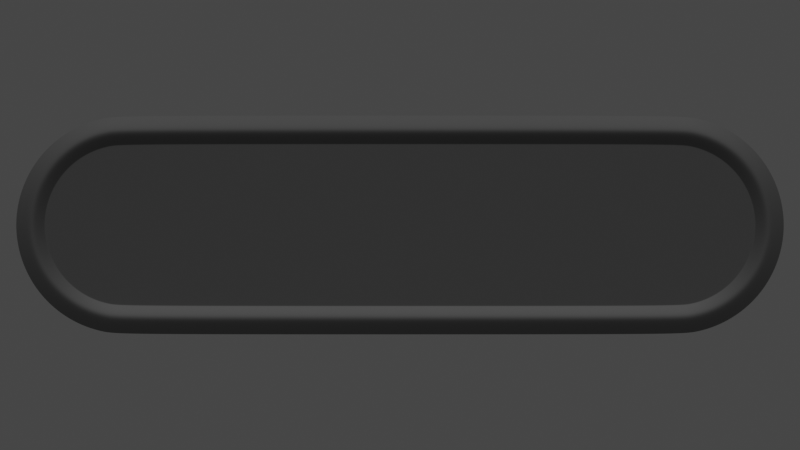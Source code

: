 # Source: Slider.blend  (saved by Blender 3.6.11; exported with 4.5.12 LTS)
import bpy
from mathutils import Matrix  # noqa: F401  (used for matrix-valued properties, if any)

bpy.ops.wm.read_factory_settings(use_empty=True)
scene = bpy.context.scene
scene.name = 'Scene'

# ---- collections
col_collection = bpy.data.collections.new('Collection'); scene.collection.children.link(col_collection)

# ---- materials (node trees are filled in below, after node groups)
mat_material_001 = bpy.data.materials.new('Material.001')

# ---- material node trees
mat_material_001.use_nodes = True; mat_material_001.node_tree.nodes.clear()
_N = mat_material_001.node_tree.nodes; _L = mat_material_001.node_tree.links
n0 = _N.new('ShaderNodeBsdfPrincipled'); n0.name = 'Principled BSDF'; n0.location = (10, 300)
n0.distribution = 'GGX'
n0.subsurface_method = 'RANDOM_WALK_SKIN'
n0.inputs[0].default_value = (0.01739, 0.01739, 0.01739, 1.0)
n0.inputs[1].default_value = 1.0
n0.inputs[3].default_value = 1.45
n0.inputs[13].default_value = 0.1
n0.inputs[27].default_value = (0.0, 0.0, 0.0, 1.0)
n0.inputs[28].default_value = 1.0
n1 = _N.new('ShaderNodeOutputMaterial'); n1.name = 'Material Output'; n1.location = (300, 300)
_L.new(n0.outputs[0], n1.inputs[0])
n1.is_active_output = True

# ---- world
world_world = bpy.data.worlds.new('World'); scene.world = world_world
world_world.use_nodes = True; world_world.node_tree.nodes.clear()
_N = world_world.node_tree.nodes; _L = world_world.node_tree.links
n0 = _N.new('ShaderNodeOutputWorld'); n0.name = 'World Output'; n0.location = (300, 300)
n1 = _N.new('ShaderNodeBackground'); n1.name = 'Background'; n1.location = (10, 300)
n1.inputs[0].default_value = (0.05088, 0.05088, 0.05088, 1.0)
_L.new(n1.outputs[0], n0.inputs[0])
n0.is_active_output = True
world_world.color = (0.05088, 0.05088, 0.05088)
world_world.use_sun_shadow = False
world_world.sun_shadow_jitter_overblur = 0.0

# ---- cameras
cam_camera = bpy.data.cameras.new('Camera')
cam_camera.type = 'ORTHO'
cam_camera.clip_end = 100.0
cam_camera.ortho_scale = 7.314

# ---- lights
light_sun = bpy.data.lights.new('Sun', 'SUN')
light_sun.transmission_factor = 0.0
light_sun.energy = 3.5

# ---- meshes
me_circle_001 = bpy.data.meshes.new('Circle.001')
me_circle_001.from_pydata([(0.0, -1.0, 0.0), (0.0, 1.0, 0.0), (-2.515, 1.0, 0.0), (-2.71, 0.9808, 0.0), (-2.897, 0.9239, 0.0), (-3.07, 0.8315, 0.0), (-3.222, 0.7071, 0.0), (-3.346, 0.5556, 0.0), (-3.438, 0.3827, 0.0), (-3.495, 0.1951, 0.0), (-3.515, 0.0, 0.0), (-3.495, -0.1951, 0.0), (-3.438, -0.3827, 0.0), (-3.346, -0.5556, 0.0), (-3.222, -0.7071, 0.0), (-3.07, -0.8315, 0.0), (-2.897, -0.9239, 0.0), (-2.71, -0.9808, 0.0), (-2.515, -1.0, 0.0), (2.515, 1.0, 0.0), (2.71, 0.9808, 0.0), (2.897, 0.9239, 0.0), (3.07, 0.8315, 0.0), (3.222, 0.7071, 0.0), (3.346, 0.5556, 0.0), (3.438, 0.3827, 0.0), (3.495, 0.1951, 0.0), (3.515, 0.0, 0.0), (3.495, -0.1951, 0.0), (3.438, -0.3827, 0.0), (3.346, -0.5556, 0.0), (3.222, -0.7071, 0.0), (3.07, -0.8315, 0.0), (2.897, -0.9239, 0.0), (2.71, -0.9808, 0.0), (2.515, -1.0, 0.0), (-2.501, -0.7338, 0.0), (-2.501, 0.7338, 0.0), (-2.657, 0.7184, 0.0), (-2.795, 0.6767, 0.0), (-2.921, 0.609, 0.0), (-3.032, 0.5179, 0.0), (-3.124, 0.4069, 0.0), (-3.191, 0.2803, 0.0), (-3.233, 0.1429, 0.0), (-3.247, 0.0, 0.0), (-3.233, -0.1429, 0.0), (-3.191, -0.2803, 0.0), (-3.124, -0.4069, 0.0), (-3.032, -0.5179, 0.0), (-2.921, -0.609, 0.0), (-2.795, -0.6767, 0.0), (-2.657, -0.7184, 0.0), (2.501, -0.7338, 0.0), (2.501, 0.7338, 0.0), (2.657, 0.7184, 0.0), (2.795, 0.6767, 0.0), (2.921, 0.609, 0.0), (3.032, 0.5179, 0.0), (3.124, 0.4069, 0.0), (3.191, 0.2803, 0.0), (3.233, 0.1429, 0.0), (3.247, 0.0, 0.0), (3.233, -0.1429, 0.0), (3.191, -0.2803, 0.0), (3.124, -0.4069, 0.0), (3.032, -0.5179, 0.0), (2.921, -0.609, 0.0), (2.795, -0.6767, 0.0), (2.657, -0.7184, 0.0), (0.0, -0.7395, 0.0), (0.0, 0.7395, 0.0), (0.0, -0.8875, 0.01232), (0.0, -0.8263, 0.0116), (0.0, -0.8569, 0.0135), (0.0, 0.8263, 0.0116), (0.0, 0.8875, 0.01232), (0.0, 0.8569, 0.0135), (-2.506, -0.8263, 0.0116), (-2.509, -0.8875, 0.01232), (-2.507, -0.8569, 0.0135), (-2.509, 0.8875, 0.01232), (-2.506, 0.8263, 0.0116), (-2.507, 0.8569, 0.0135), (-2.688, 0.8699, 0.01232), (-2.676, 0.8096, 0.0116), (-2.682, 0.8397, 0.0135), (-2.854, 0.8194, 0.01232), (-2.83, 0.7626, 0.0116), (-2.842, 0.791, 0.0135), (-3.007, 0.7375, 0.01232), (-2.973, 0.6863, 0.0116), (-2.99, 0.7119, 0.0135), (-3.142, 0.6272, 0.01232), (-3.098, 0.5837, 0.0116), (-3.12, 0.6054, 0.0135), (-3.252, 0.4928, 0.01232), (-3.201, 0.4586, 0.0116), (-3.226, 0.4757, 0.0135), (-3.334, 0.3394, 0.01232), (-3.277, 0.3159, 0.0116), (-3.306, 0.3276, 0.0135), (-3.384, 0.173, 0.01232), (-3.324, 0.161, 0.0116), (-3.354, 0.167, 0.0135), (-3.401, 0.0, 0.01232), (-3.34, 0.0, 0.0116), (-3.371, 0.0, 0.0135), (-3.384, -0.173, 0.01232), (-3.324, -0.161, 0.0116), (-3.354, -0.167, 0.0135), (-3.334, -0.3394, 0.01232), (-3.277, -0.3159, 0.0116), (-3.306, -0.3276, 0.0135), (-3.252, -0.4928, 0.01232), (-3.201, -0.4586, 0.0116), (-3.226, -0.4757, 0.0135), (-3.142, -0.6272, 0.01232), (-3.098, -0.5837, 0.0116), (-3.12, -0.6054, 0.0135), (-3.007, -0.7375, 0.01232), (-2.973, -0.6863, 0.0116), (-2.99, -0.7119, 0.0135), (-2.854, -0.8194, 0.01232), (-2.83, -0.7626, 0.0116), (-2.842, -0.791, 0.0135), (-2.688, -0.8699, 0.01232), (-2.676, -0.8096, 0.0116), (-2.682, -0.8397, 0.0135), (2.509, -0.8875, 0.01232), (2.506, -0.8263, 0.0116), (2.507, -0.8569, 0.0135), (2.506, 0.8263, 0.0116), (2.509, 0.8875, 0.01232), (2.507, 0.8569, 0.0135), (2.676, 0.8096, 0.0116), (2.688, 0.8699, 0.01232), (2.682, 0.8397, 0.0135), (2.83, 0.7626, 0.0116), (2.854, 0.8194, 0.01232), (2.842, 0.791, 0.0135), (2.973, 0.6863, 0.0116), (3.007, 0.7375, 0.01232), (2.99, 0.7119, 0.0135), (3.098, 0.5837, 0.0116), (3.142, 0.6272, 0.01232), (3.12, 0.6054, 0.0135), (3.201, 0.4586, 0.0116), (3.252, 0.4928, 0.01232), (3.226, 0.4757, 0.0135), (3.277, 0.3159, 0.0116), (3.334, 0.3394, 0.01232), (3.306, 0.3276, 0.0135), (3.324, 0.161, 0.0116), (3.384, 0.173, 0.01232), (3.354, 0.167, 0.0135), (3.34, 0.0, 0.0116), (3.401, 0.0, 0.01232), (3.371, 0.0, 0.0135), (3.324, -0.161, 0.0116), (3.384, -0.173, 0.01232), (3.354, -0.167, 0.0135), (3.277, -0.3159, 0.0116), (3.334, -0.3394, 0.01232), (3.306, -0.3276, 0.0135), (3.201, -0.4586, 0.0116), (3.252, -0.4928, 0.01232), (3.226, -0.4757, 0.0135), (3.098, -0.5837, 0.0116), (3.142, -0.6272, 0.01232), (3.12, -0.6054, 0.0135), (2.973, -0.6863, 0.0116), (3.007, -0.7375, 0.01232), (2.99, -0.7119, 0.0135), (2.83, -0.7626, 0.0116), (2.854, -0.8194, 0.01232), (2.842, -0.791, 0.0135), (2.676, -0.8096, 0.0116), (2.688, -0.8699, 0.01232), (2.682, -0.8397, 0.0135), (0.0, -0.7473, 0.001036), (-2.502, -0.7473, 0.001036), (2.502, -0.7473, 0.001036), (-2.502, 0.7473, 0.001036), (0.0, 0.7473, 0.001036), (2.502, 0.7473, 0.001036), (-2.66, -0.7317, 0.001036), (-2.66, 0.7317, 0.001036), (-2.8, 0.6893, 0.001036), (-2.929, 0.6203, 0.001036), (-3.042, 0.5275, 0.001036), (-3.135, 0.4145, 0.001036), (-3.204, 0.2855, 0.001036), (-3.246, 0.1455, 0.001036), (-3.261, 0.0, 0.001036), (-3.246, -0.1455, 0.001036), (-3.204, -0.2855, 0.001036), (-3.135, -0.4145, 0.001036), (-3.042, -0.5275, 0.001036), (-2.929, -0.6203, 0.001036), (-2.8, -0.6893, 0.001036), (2.66, -0.7317, 0.001036), (2.66, 0.7317, 0.001036), (2.8, 0.6893, 0.001036), (2.929, 0.6203, 0.001036), (3.042, 0.5275, 0.001036), (3.135, 0.4145, 0.001036), (3.204, 0.2855, 0.001036), (3.246, 0.1455, 0.001036), (3.261, 0.0, 0.001036), (3.246, -0.1455, 0.001036), (3.204, -0.2855, 0.001036), (3.135, -0.4145, 0.001036), (3.042, -0.5275, 0.001036), (2.929, -0.6203, 0.001036), (2.8, -0.6893, 0.001036), (0.0, -0.7338, 0.0), (-2.502, -0.7395, 0.0), (-2.502, 0.7395, 0.0), (0.0, 0.7338, 0.0), (-2.659, 0.7241, 0.0), (-2.797, 0.6821, 0.0), (-2.925, 0.6138, 0.0), (-3.037, 0.522, 0.0), (-3.128, 0.4101, 0.0), (-3.197, 0.2825, 0.0), (-3.239, 0.144, 0.0), (-3.253, 0.0, 0.0), (-3.239, -0.144, 0.0), (-3.197, -0.2825, 0.0), (-3.128, -0.4101, 0.0), (-3.037, -0.522, 0.0), (-2.925, -0.6138, 0.0), (-2.797, -0.6821, 0.0), (-2.659, -0.7241, 0.0), (2.502, -0.7395, 0.0), (2.502, 0.7395, 0.0), (2.659, 0.7241, 0.0), (2.797, 0.6821, 0.0), (2.925, 0.6138, 0.0), (3.037, 0.522, 0.0), (3.128, 0.4101, 0.0), (3.197, 0.2825, 0.0), (3.239, 0.144, 0.0), (3.253, 0.0, 0.0), (3.239, -0.144, 0.0), (3.197, -0.2825, 0.0), (3.128, -0.4101, 0.0), (3.037, -0.522, 0.0), (2.925, -0.6138, 0.0), (2.797, -0.6821, 0.0), (2.659, -0.7241, 0.0)], [], [(219, 37, 38, 39, 40, 41, 42, 43, 44, 45, 46, 47, 48, 49, 50, 51, 52, 36, 216), (219, 216, 53, 69, 68, 67, 66, 65, 64, 63, 62, 61, 60, 59, 58, 57, 56, 55, 54), (182, 180, 73, 130), (184, 185, 132, 75), (188, 187, 85, 88), (189, 188, 88, 91), (190, 189, 91, 94), (191, 190, 94, 97), (192, 191, 97, 100), (193, 192, 100, 103), (194, 193, 103, 106), (195, 194, 106, 109), (196, 195, 109, 112), (197, 196, 112, 115), (198, 197, 115, 118), (199, 198, 118, 121), (200, 199, 121, 124), (186, 200, 124, 127), (201, 182, 130, 177), (187, 183, 82, 85), (183, 184, 75, 82), (81, 76, 1, 2), (202, 203, 138, 135), (203, 204, 141, 138), (204, 205, 144, 141), (205, 206, 147, 144), (206, 207, 150, 147), (207, 208, 153, 150), (208, 209, 156, 153), (209, 210, 159, 156), (210, 211, 162, 159), (211, 212, 165, 162), (212, 213, 168, 165), (213, 214, 171, 168), (214, 215, 174, 171), (215, 201, 177, 174), (185, 202, 135, 132), (72, 79, 18, 0), (76, 133, 19, 1), (84, 81, 2, 3), (87, 84, 3, 4), (90, 87, 4, 5), (93, 90, 5, 6), (96, 93, 6, 7), (99, 96, 7, 8), (102, 99, 8, 9), (105, 102, 9, 10), (108, 105, 10, 11), (111, 108, 11, 12), (114, 111, 12, 13), (117, 114, 13, 14), (120, 117, 14, 15), (123, 120, 15, 16), (126, 123, 16, 17), (79, 126, 17, 18), (129, 72, 0, 35), (181, 186, 127, 78), (133, 136, 20, 19), (136, 139, 21, 20), (139, 142, 22, 21), (142, 145, 23, 22), (145, 148, 24, 23), (148, 151, 25, 24), (151, 154, 26, 25), (154, 157, 27, 26), (157, 160, 28, 27), (160, 163, 29, 28), (163, 166, 30, 29), (166, 169, 31, 30), (169, 172, 32, 31), (172, 175, 33, 32), (175, 178, 34, 33), (178, 129, 35, 34), (73, 78, 80, 74), (74, 80, 79, 72), (82, 75, 77, 83), (83, 77, 76, 81), (85, 82, 83, 86), (86, 83, 81, 84), (88, 85, 86, 89), (89, 86, 84, 87), (91, 88, 89, 92), (92, 89, 87, 90), (94, 91, 92, 95), (95, 92, 90, 93), (97, 94, 95, 98), (98, 95, 93, 96), (100, 97, 98, 101), (101, 98, 96, 99), (103, 100, 101, 104), (104, 101, 99, 102), (106, 103, 104, 107), (107, 104, 102, 105), (109, 106, 107, 110), (110, 107, 105, 108), (112, 109, 110, 113), (113, 110, 108, 111), (115, 112, 113, 116), (116, 113, 111, 114), (118, 115, 116, 119), (119, 116, 114, 117), (121, 118, 119, 122), (122, 119, 117, 120), (124, 121, 122, 125), (125, 122, 120, 123), (127, 124, 125, 128), (128, 125, 123, 126), (78, 127, 128, 80), (80, 128, 126, 79), (72, 129, 131, 74), (74, 131, 130, 73), (133, 76, 77, 134), (134, 77, 75, 132), (136, 133, 134, 137), (137, 134, 132, 135), (139, 136, 137, 140), (140, 137, 135, 138), (142, 139, 140, 143), (143, 140, 138, 141), (145, 142, 143, 146), (146, 143, 141, 144), (148, 145, 146, 149), (149, 146, 144, 147), (151, 148, 149, 152), (152, 149, 147, 150), (154, 151, 152, 155), (155, 152, 150, 153), (157, 154, 155, 158), (158, 155, 153, 156), (160, 157, 158, 161), (161, 158, 156, 159), (163, 160, 161, 164), (164, 161, 159, 162), (166, 163, 164, 167), (167, 164, 162, 165), (169, 166, 167, 170), (170, 167, 165, 168), (172, 169, 170, 173), (173, 170, 168, 171), (175, 172, 173, 176), (176, 173, 171, 174), (178, 175, 176, 179), (179, 176, 174, 177), (129, 178, 179, 131), (131, 179, 177, 130), (180, 181, 78, 73), (70, 217, 181, 180), (217, 234, 186, 181), (236, 237, 202, 185), (250, 251, 201, 215), (249, 250, 215, 214), (248, 249, 214, 213), (247, 248, 213, 212), (246, 247, 212, 211), (245, 246, 211, 210), (244, 245, 210, 209), (243, 244, 209, 208), (242, 243, 208, 207), (241, 242, 207, 206), (240, 241, 206, 205), (239, 240, 205, 204), (238, 239, 204, 203), (237, 238, 203, 202), (218, 71, 184, 183), (220, 218, 183, 187), (251, 235, 182, 201), (234, 233, 200, 186), (233, 232, 199, 200), (232, 231, 198, 199), (231, 230, 197, 198), (230, 229, 196, 197), (229, 228, 195, 196), (228, 227, 194, 195), (227, 226, 193, 194), (226, 225, 192, 193), (225, 224, 191, 192), (224, 223, 190, 191), (223, 222, 189, 190), (222, 221, 188, 189), (221, 220, 187, 188), (71, 236, 185, 184), (235, 70, 180, 182), (216, 36, 217, 70), (37, 219, 71, 218), (38, 37, 218, 220), (39, 38, 220, 221), (40, 39, 221, 222), (41, 40, 222, 223), (42, 41, 223, 224), (43, 42, 224, 225), (44, 43, 225, 226), (45, 44, 226, 227), (46, 45, 227, 228), (47, 46, 228, 229), (48, 47, 229, 230), (49, 48, 230, 231), (50, 49, 231, 232), (51, 50, 232, 233), (52, 51, 233, 234), (36, 52, 234, 217), (53, 216, 70, 235), (219, 54, 236, 71), (54, 55, 237, 236), (55, 56, 238, 237), (56, 57, 239, 238), (57, 58, 240, 239), (58, 59, 241, 240), (59, 60, 242, 241), (60, 61, 243, 242), (61, 62, 244, 243), (62, 63, 245, 244), (63, 64, 246, 245), (64, 65, 247, 246), (65, 66, 248, 247), (66, 67, 249, 248), (67, 68, 250, 249), (68, 69, 251, 250), (69, 53, 235, 251)])
me_circle_001.polygons.foreach_set('use_smooth', [True] * 218)
_uv = me_circle_001.uv_layers.new(name='UVMap')
_uv.uv.foreach_set('vector', [0.0, 0.0, 0.0, 0.0, 0.0, 0.0, 0.0, 0.0, 0.0, 0.0, 0.0, 0.0, 0.0, 0.0, 0.0, 0.0, 0.0, 0.0, 0.0, 0.0, 0.0, 0.0, 0.0, 0.0, 0.0, 0.0, 0.0, 0.0, 0.0, 0.0, 0.0, 0.0, 0.0, 0.0, 0.0, 0.0, 0.0, 0.0, 0.0, 0.0, 0.0, 0.0, 0.0, 0.0, 0.0, 0.0, 0.0, 0.0, 0.0, 0.0, 0.0, 0.0, 0.0, 0.0, 0.0, 0.0, 0.0, 0.0, 0.0, 0.0, 0.0, 0.0, 0.0, 0.0, 0.0, 0.0, 0.0, 0.0, 0.0, 0.0, 0.0, 0.0, 0.0, 0.0, 0.0, 0.0, 0.0, 0.0, 0.0, 0.0, 0.0, 0.0, 0.0, 0.0, 0.0, 0.0, 0.0, 0.0, 0.0, 0.0, 0.0, 0.0, 0.0, 0.0, 0.0, 0.0, 0.0, 0.0, 0.0, 0.0, 0.0, 0.0, 0.0, 0.0, 0.0, 0.0, 0.0, 0.0, 0.0, 0.0, 0.0, 0.0, 0.0, 0.0, 0.0, 0.0, 0.0, 0.0, 0.0, 0.0, 0.0, 0.0, 0.0, 0.0, 0.0, 0.0, 0.0, 0.0, 0.0, 0.0, 0.0, 0.0, 0.0, 0.0, 0.0, 0.0, 0.0, 0.0, 0.0, 0.0, 0.0, 0.0, 0.0, 0.0, 0.0, 0.0, 0.0, 0.0, 0.0, 0.0, 0.0, 0.0, 0.0, 0.0, 0.0, 0.0, 0.0, 0.0, 0.0, 0.0, 0.0, 0.0, 0.0, 0.0, 0.0, 0.0, 0.0, 0.0, 0.0, 0.0, 0.0, 0.0, 0.0, 0.0, 0.0, 0.0, 0.0, 0.0, 0.0, 0.0, 0.0, 0.0, 0.0, 0.0, 0.0, 0.0, 0.0, 0.0, 0.0, 0.0, 0.0, 0.0, 0.0, 0.0, 0.0, 0.0, 0.0, 0.0, 0.0, 0.0, 0.0, 0.0, 0.0, 0.0, 0.0, 0.0, 0.0, 0.0, 0.0, 0.0, 0.0, 0.0, 0.0, 0.0, 0.0, 0.0, 0.0, 0.0, 0.0, 0.0, 0.0, 0.0, 0.0, 0.0, 0.0, 0.0, 0.0, 0.0, 0.0, 0.0, 0.0, 0.0, 0.0, 0.0, 0.0, 0.0, 0.0, 0.0, 0.0, 0.0, 0.0, 0.0, 0.0, 0.0, 0.0, 0.0, 0.0, 0.0, 0.0, 0.0, 0.0, 0.0, 0.0, 0.0, 0.0, 0.0, 0.0, 0.0, 0.0, 0.0, 0.0, 0.0, 0.0, 0.0, 0.0, 0.0, 0.0, 0.0, 0.0, 0.0, 0.0, 0.0, 0.0, 0.0, 0.0, 0.0, 0.0, 0.0, 0.0, 0.0, 0.0, 0.0, 0.0, 0.0, 0.0, 0.0, 0.0, 0.0, 0.0, 0.0, 0.0, 0.0, 0.0, 0.0, 0.0, 0.0, 0.0, 0.0, 0.0, 0.0, 0.0, 0.0, 0.0, 0.0, 0.0, 0.0, 0.0, 0.0, 0.0, 0.0, 0.0, 0.0, 0.0, 0.0, 0.0, 0.0, 0.0, 0.0, 0.0, 0.0, 0.0, 0.0, 0.0, 0.0, 0.0, 0.0, 0.0, 0.0, 0.0, 0.0, 0.0, 0.0, 0.0, 0.0, 0.0, 0.0, 0.0, 0.0, 0.0, 0.0, 0.0, 0.0, 0.0, 0.0, 0.0, 0.0, 0.0, 0.0, 0.0, 0.0, 0.0, 0.0, 0.0, 0.0, 0.0, 0.0, 0.0, 0.0, 0.0, 0.0, 0.0, 0.0, 0.0, 0.0, 0.0, 0.0, 0.0, 0.0, 0.0, 0.0, 0.0, 0.0, 0.0, 0.0, 0.0, 0.0, 0.0, 0.0, 0.0, 0.0, 0.0, 0.0, 0.0, 0.0, 0.0, 0.0, 0.0, 0.0, 0.0, 0.0, 0.0, 0.0, 0.0, 0.0, 0.0, 0.0, 0.0, 0.0, 0.0, 0.0, 0.0, 0.0, 0.0, 0.0, 0.0, 0.0, 0.0, 0.0, 0.0, 0.0, 0.0, 0.0, 0.0, 0.0, 0.0, 0.0, 0.0, 0.0, 0.0, 0.0, 0.0, 0.0, 0.0, 0.0, 0.0, 0.0, 0.0, 0.0, 0.0, 0.0, 0.0, 0.0, 0.0, 0.0, 0.0, 0.0, 0.0, 0.0, 0.0, 0.0, 0.0, 0.0, 0.0, 0.0, 0.0, 0.0, 0.0, 0.0, 0.0, 0.0, 0.0, 0.0, 0.0, 0.0, 0.0, 0.0, 0.0, 0.0, 0.0, 0.0, 0.0, 0.0, 0.0, 0.0, 0.0, 0.0, 0.0, 0.0, 0.0, 0.0, 0.0, 0.0, 0.0, 0.0, 0.0, 0.0, 0.0, 0.0, 0.0, 0.0, 0.0, 0.0, 0.0, 0.0, 0.0, 0.0, 0.0, 0.0, 0.0, 0.0, 0.0, 0.0, 0.0, 0.0, 0.0, 0.0, 0.0, 0.0, 0.0, 0.0, 0.0, 0.0, 0.0, 0.0, 0.0, 0.0, 0.0, 0.0, 0.0, 0.0, 0.0, 0.0, 0.0, 0.0, 0.0, 0.0, 0.0, 0.0, 0.0, 0.0, 0.0, 0.0, 0.0, 0.0, 0.0, 0.0, 0.0, 0.0, 0.0, 0.0, 0.0, 0.0, 0.0, 0.0, 0.0, 0.0, 0.0, 0.0, 0.0, 0.0, 0.0, 0.0, 0.0, 0.0, 0.0, 0.0, 0.0, 0.0, 0.0, 0.0, 0.0, 0.0, 0.0, 0.0, 0.0, 0.0, 0.0, 0.0, 0.0, 0.0, 0.0, 0.0, 0.0, 0.0, 0.0, 0.0, 0.0, 0.0, 0.0, 0.0, 0.0, 0.0, 0.0, 0.0, 0.0, 0.0, 0.0, 0.0, 0.0, 0.0, 0.0, 0.0, 0.0, 0.0, 0.0, 0.0, 0.0, 0.0, 0.0, 0.0, 0.0, 0.0, 0.0, 0.0, 0.0, 0.0, 0.0, 0.0, 0.0, 0.0, 0.0, 0.0, 0.0, 0.0, 0.0, 0.0, 0.0, 0.0, 0.0, 0.0, 0.0, 0.0, 0.0, 0.0, 0.0, 0.0, 0.0, 0.0, 0.0, 0.0, 0.0, 0.0, 0.0, 0.0, 0.0, 0.0, 0.0, 0.0, 0.0, 0.0, 0.0, 0.0, 0.0, 0.0, 0.0, 0.0, 0.0, 0.0, 0.0, 0.0, 0.0, 0.0, 0.0, 0.0, 0.0, 0.0, 0.0, 0.0, 0.0, 0.0, 0.0, 0.0, 0.0, 0.0, 0.0, 0.0, 0.0, 0.0, 0.0, 0.0, 0.0, 0.0, 0.0, 0.0, 0.0, 0.0, 0.0, 0.0, 0.0, 0.0, 0.0, 0.0, 0.0, 0.0, 0.0, 0.0, 0.0, 0.0, 0.0, 0.0, 0.0, 0.0, 0.0, 0.0, 0.0, 0.0, 0.0, 0.0, 0.0, 0.0, 0.0, 0.0, 0.0, 0.0, 0.0, 0.0, 0.0, 0.0, 0.0, 0.0, 0.0, 0.0, 0.0, 0.0, 0.0, 0.0, 0.0, 0.0, 0.0, 0.0, 0.0, 0.0, 0.0, 0.0, 0.0, 0.0, 0.0, 0.0, 0.0, 0.0, 0.0, 0.0, 0.0, 0.0, 0.0, 0.0, 0.0, 0.0, 0.0, 0.0, 0.0, 0.0, 0.0, 0.0, 0.0, 0.0, 0.0, 0.0, 0.0, 0.0, 0.0, 0.0, 0.0, 0.0, 0.0, 0.0, 0.0, 0.0, 0.0, 0.0, 0.0, 0.0, 0.0, 0.0, 0.0, 0.0, 0.0, 0.0, 0.0, 0.0, 0.0, 0.0, 0.0, 0.0, 0.0, 0.0, 0.0, 0.0, 0.0, 0.0, 0.0, 0.0, 0.0, 0.0, 0.0, 0.0, 0.0, 0.0, 0.0, 0.0, 0.0, 0.0, 0.0, 0.0, 0.0, 0.0, 0.0, 0.0, 0.0, 0.0, 0.0, 0.0, 0.0, 0.0, 0.0, 0.0, 0.0, 0.0, 0.0, 0.0, 0.0, 0.0, 0.0, 0.0, 0.0, 0.0, 0.0, 0.0, 0.0, 0.0, 0.0, 0.0, 0.0, 0.0, 0.0, 0.0, 0.0, 0.0, 0.0, 0.0, 0.0, 0.0, 0.0, 0.0, 0.0, 0.0, 0.0, 0.0, 0.0, 0.0, 0.0, 0.0, 0.0, 0.0, 0.0, 0.0, 0.0, 0.0, 0.0, 0.0, 0.0, 0.0, 0.0, 0.0, 0.0, 0.0, 0.0, 0.0, 0.0, 0.0, 0.0, 0.0, 0.0, 0.0, 0.0, 0.0, 0.0, 0.0, 0.0, 0.0, 0.0, 0.0, 0.0, 0.0, 0.0, 0.0, 0.0, 0.0, 0.0, 0.0, 0.0, 0.0, 0.0, 0.0, 0.0, 0.0, 0.0, 0.0, 0.0, 0.0, 0.0, 0.0, 0.0, 0.0, 0.0, 0.0, 0.0, 0.0, 0.0, 0.0, 0.0, 0.0, 0.0, 0.0, 0.0, 0.0, 0.0, 0.0, 0.0, 0.0, 0.0, 0.0, 0.0, 0.0, 0.0, 0.0, 0.0, 0.0, 0.0, 0.0, 0.0, 0.0, 0.0, 0.0, 0.0, 0.0, 0.0, 0.0, 0.0, 0.0, 0.0, 0.0, 0.0, 0.0, 0.0, 0.0, 0.0, 0.0, 0.0, 0.0, 0.0, 0.0, 0.0, 0.0, 0.0, 0.0, 0.0, 0.0, 0.0, 0.0, 0.0, 0.0, 0.0, 0.0, 0.0, 0.0, 0.0, 0.0, 0.0, 0.0, 0.0, 0.0, 0.0, 0.0, 0.0, 0.0, 0.0, 0.0, 0.0, 0.0, 0.0, 0.0, 0.0, 0.0, 0.0, 0.0, 0.0, 0.0, 0.0, 0.0, 0.0, 0.0, 0.0, 0.0, 0.0, 0.0, 0.0, 0.0, 0.0, 0.0, 0.0, 0.0, 0.0, 0.0, 0.0, 0.0, 0.0, 0.0, 0.0, 0.0, 0.0, 0.0, 0.0, 0.0, 0.0, 0.0, 0.0, 0.0, 0.0, 0.0, 0.0, 0.0, 0.0, 0.0, 0.0, 0.0, 0.0, 0.0, 0.0, 0.0, 0.0, 0.0, 0.0, 0.0, 0.0, 0.0, 0.0, 0.0, 0.0, 0.0, 0.0, 0.0, 0.0, 0.0, 0.0, 0.0, 0.0, 0.0, 0.0, 0.0, 0.0, 0.0, 0.0, 0.0, 0.0, 0.0, 0.0, 0.0, 0.0, 0.0, 0.0, 0.0, 0.0, 0.0, 0.0, 0.0, 0.0, 0.0, 0.0, 0.0, 0.0, 0.0, 0.0, 0.0, 0.0, 0.0, 0.0, 0.0, 0.0, 0.0, 0.0, 0.0, 0.0, 0.0, 0.0, 0.0, 0.0, 0.0, 0.0, 0.0, 0.0, 0.0, 0.0, 0.0, 0.0, 0.0, 0.0, 0.0, 0.0, 0.0, 0.0, 0.0, 0.0, 0.0, 0.0, 0.0, 0.0, 0.0, 0.0, 0.0, 0.0, 0.0, 0.0, 0.0, 0.0, 0.0, 0.0, 0.0, 0.0, 0.0, 0.0, 0.0, 0.0, 0.0, 0.0, 0.0, 0.0, 0.0, 0.0, 0.0, 0.0, 0.0, 0.0, 0.0, 0.0, 0.0, 0.0, 0.0, 0.0, 0.0, 0.0, 0.0, 0.0, 0.0, 0.0, 0.0, 0.0, 0.0, 0.0, 0.0, 0.0, 0.0, 0.0, 0.0, 0.0, 0.0, 0.0, 0.0, 0.0, 0.0, 0.0, 0.0, 0.0, 0.0, 0.0, 0.0, 0.0, 0.0, 0.0, 0.0, 0.0, 0.0, 0.0, 0.0, 0.0, 0.0, 0.0, 0.0, 0.0, 0.0, 0.0, 0.0, 0.0, 0.0, 0.0, 0.0, 0.0, 0.0, 0.0, 0.0, 0.0, 0.0, 0.0, 0.0, 0.0, 0.0, 0.0, 0.0, 0.0, 0.0, 0.0, 0.0, 0.0, 0.0, 0.0, 0.0, 0.0, 0.0, 0.0, 0.0, 0.0, 0.0, 0.0, 0.0, 0.0, 0.0, 0.0, 0.0, 0.0, 0.0, 0.0, 0.0, 0.0, 0.0, 0.0, 0.0, 0.0, 0.0, 0.0, 0.0, 0.0, 0.0, 0.0, 0.0, 0.0, 0.0, 0.0, 0.0, 0.0, 0.0, 0.0, 0.0, 0.0, 0.0, 0.0, 0.0, 0.0, 0.0, 0.0, 0.0, 0.0, 0.0, 0.0, 0.0, 0.0, 0.0, 0.0, 0.0, 0.0, 0.0, 0.0, 0.0, 0.0, 0.0, 0.0, 0.0, 0.0, 0.0, 0.0, 0.0, 0.0, 0.0, 0.0, 0.0, 0.0, 0.0, 0.0, 0.0, 0.0, 0.0, 0.0, 0.0, 0.0, 0.0, 0.0, 0.0, 0.0, 0.0, 0.0, 0.0, 0.0, 0.0, 0.0, 0.0, 0.0, 0.0, 0.0, 0.0, 0.0, 0.0, 0.0, 0.0, 0.0, 0.0, 0.0, 0.0, 0.0, 0.0, 0.0, 0.0, 0.0, 0.0, 0.0, 0.0, 0.0, 0.0, 0.0, 0.0, 0.0, 0.0, 0.0, 0.0, 0.0, 0.0, 0.0, 0.0, 0.0, 0.0, 0.0, 0.0, 0.0, 0.0, 0.0, 0.0, 0.0, 0.0, 0.0, 0.0, 0.0, 0.0, 0.0, 0.0, 0.0, 0.0, 0.0, 0.0, 0.0, 0.0, 0.0, 0.0, 0.0, 0.0, 0.0, 0.0, 0.0, 0.0, 0.0, 0.0, 0.0, 0.0, 0.0, 0.0, 0.0, 0.0, 0.0, 0.0, 0.0, 0.0, 0.0, 0.0, 0.0, 0.0, 0.0, 0.0, 0.0, 0.0, 0.0, 0.0, 0.0, 0.0, 0.0, 0.0, 0.0, 0.0, 0.0, 0.0, 0.0, 0.0, 0.0, 0.0, 0.0, 0.0, 0.0, 0.0, 0.0, 0.0, 0.0, 0.0, 0.0, 0.0, 0.0, 0.0, 0.0, 0.0, 0.0, 0.0, 0.0, 0.0, 0.0, 0.0, 0.0, 0.0, 0.0, 0.0, 0.0, 0.0, 0.0, 0.0, 0.0, 0.0, 0.0, 0.0, 0.0, 0.0, 0.0, 0.0, 0.0, 0.0, 0.0, 0.0, 0.0, 0.0, 0.0, 0.0, 0.0, 0.0, 0.0, 0.0, 0.0, 0.0, 0.0, 0.0, 0.0, 0.0, 0.0, 0.0, 0.0, 0.0, 0.0, 0.0, 0.0, 0.0, 0.0, 0.0, 0.0, 0.0, 0.0, 0.0, 0.0, 0.0, 0.0, 0.0, 0.0, 0.0, 0.0, 0.0, 0.0, 0.0, 0.0, 0.0, 0.0, 0.0, 0.0, 0.0, 0.0, 0.0, 0.0, 0.0, 0.0, 0.0, 0.0, 0.0, 0.0, 0.0, 0.0, 0.0, 0.0, 0.0, 0.0, 0.0, 0.0, 0.0, 0.0, 0.0, 0.0, 0.0, 0.0, 0.0, 0.0, 0.0, 0.0, 0.0, 0.0, 0.0, 0.0, 0.0, 0.0, 0.0, 0.0, 0.0, 0.0, 0.0, 0.0, 0.0, 0.0, 0.0, 0.0, 0.0, 0.0, 0.0, 0.0, 0.0, 0.0, 0.0, 0.0, 0.0, 0.0, 0.0, 0.0, 0.0, 0.0, 0.0, 0.0, 0.0, 0.0, 0.0, 0.0, 0.0, 0.0, 0.0, 0.0, 0.0, 0.0, 0.0, 0.0, 0.0, 0.0, 0.0, 0.0, 0.0, 0.0, 0.0, 0.0, 0.0, 0.0, 0.0, 0.0, 0.0, 0.0, 0.0, 0.0, 0.0, 0.0, 0.0, 0.0, 0.0, 0.0, 0.0, 0.0, 0.0, 0.0, 0.0, 0.0, 0.0, 0.0, 0.0, 0.0, 0.0, 0.0, 0.0, 0.0, 0.0, 0.0, 0.0, 0.0, 0.0, 0.0, 0.0, 0.0, 0.0, 0.0, 0.0, 0.0, 0.0, 0.0, 0.0, 0.0, 0.0, 0.0, 0.0, 0.0, 0.0, 0.0, 0.0, 0.0, 0.0, 0.0, 0.0, 0.0, 0.0, 0.0, 0.0, 0.0, 0.0, 0.0, 0.0, 0.0, 0.0, 0.0, 0.0, 0.0, 0.0, 0.0, 0.0, 0.0, 0.0, 0.0, 0.0, 0.0, 0.0, 0.0, 0.0, 0.0, 0.0, 0.0, 0.0, 0.0, 0.0, 0.0, 0.0, 0.0, 0.0, 0.0, 0.0, 0.0, 0.0, 0.0, 0.0, 0.0, 0.0, 0.0, 0.0, 0.0, 0.0, 0.0, 0.0, 0.0, 0.0, 0.0, 0.0, 0.0, 0.0, 0.0, 0.0, 0.0, 0.0, 0.0, 0.0, 0.0, 0.0, 0.0, 0.0, 0.0, 0.0, 0.0, 0.0, 0.0, 0.0, 0.0, 0.0, 0.0, 0.0, 0.0, 0.0, 0.0, 0.0, 0.0, 0.0, 0.0, 0.0, 0.0, 0.0, 0.0, 0.0, 0.0, 0.0, 0.0, 0.0, 0.0, 0.0, 0.0, 0.0, 0.0, 0.0, 0.0, 0.0, 0.0, 0.0, 0.0, 0.0, 0.0, 0.0, 0.0, 0.0, 0.0, 0.0, 0.0, 0.0, 0.0, 0.0, 0.0, 0.0, 0.0, 0.0, 0.0, 0.0, 0.0, 0.0, 0.0, 0.0, 0.0, 0.0, 0.0, 0.0, 0.0, 0.0, 0.0, 0.0, 0.0, 0.0, 0.0, 0.0, 0.0, 0.0, 0.0, 0.0, 0.0, 0.0, 0.0, 0.0, 0.0, 0.0, 0.0, 0.0, 0.0, 0.0, 0.0, 0.0, 0.0, 0.0, 0.0, 0.0, 0.0, 0.0, 0.0, 0.0, 0.0, 0.0, 0.0, 0.0, 0.0, 0.0, 0.0, 0.0, 0.0, 0.0, 0.0, 0.0, 0.0, 0.0, 0.0, 0.0, 0.0, 0.0, 0.0, 0.0, 0.0, 0.0, 0.0, 0.0, 0.0, 0.0, 0.0, 0.0, 0.0, 0.0, 0.0, 0.0, 0.0, 0.0, 0.0, 0.0, 0.0, 0.0, 0.0, 0.0, 0.0, 0.0, 0.0, 0.0, 0.0, 0.0, 0.0, 0.0, 0.0, 0.0, 0.0, 0.0, 0.0, 0.0, 0.0, 0.0, 0.0, 0.0])
me_circle_001.materials.append(mat_material_001)
me_circle_001.update()

# ---- objects
ob_camera = bpy.data.objects.new('Camera', cam_camera)
ob_circle = bpy.data.objects.new('Circle', me_circle_001)
ob_sun = bpy.data.objects.new('Sun', light_sun)

# ---- transforms, parenting, visibility, modifiers, constraints
ob_camera.location = (0.0, 0.0, 1.0)
ob_camera.lock_rotations_4d = False
ob_camera.empty_display_type = 'ARROWS'
ob_camera.color = (0.0, 0.0, 0.0, 0.0)
ob_camera.display_type = 'WIRE'
ob_camera.lineart.crease_threshold = 0.0
ob_circle.location = (0.0, 0.0, 0.0)
_m = ob_circle.modifiers.new('Subdivision', 'SUBSURF')
_m.levels = 2
_m.render_levels = 4
ob_sun.location = (0.0, 0.0, 0.0)
ob_sun.rotation_euler = (-0.4447, -0.0, 0.0)

# ---- collection membership
col_collection.objects.link(ob_camera)
col_collection.objects.link(ob_circle)
col_collection.objects.link(ob_sun)

# ---- scene / render settings (as saved in the file)
scene.camera = ob_camera
scene.frame_start = 1; scene.frame_end = 250; scene.frame_set(1)
scene.render.engine = 'CYCLES'
scene.render.film_transparent = True
scene.cycles.samples = 512
scene.cycles.sampling_pattern = 'TABULATED_SOBOL'
scene.cycles.adaptive_min_samples = 256
scene.view_settings.view_transform = 'Filmic'
bpy.context.view_layer.update()
